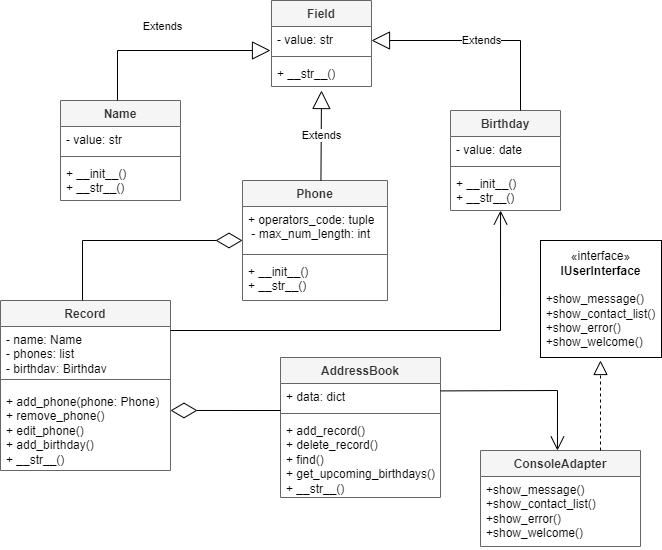

The diagram above was exported from draw.io. Its source (the exported page's mxGraphModel, read from the mxfile embedded in the PNG):
<mxGraphModel dx="1304" dy="1878" grid="1" gridSize="10" guides="1" tooltips="1" connect="1" arrows="1" fold="1" page="1" pageScale="1" pageWidth="827" pageHeight="1169" math="0" shadow="0">
  <root>
    <mxCell id="0" />
    <mxCell id="1" parent="0" />
    <mxCell id="vZq5PECed4IMi1POxfAX-2" value="Record" style="swimlane;fontStyle=1;align=center;verticalAlign=top;childLayout=stackLayout;horizontal=1;startSize=26;horizontalStack=0;resizeParent=1;resizeParentMax=0;resizeLast=0;collapsible=1;marginBottom=0;whiteSpace=wrap;html=1;fillColor=#f5f5f5;fontColor=#333333;strokeColor=#666666;" vertex="1" parent="1">
      <mxGeometry x="83" y="-730" width="170" height="170" as="geometry" />
    </mxCell>
    <mxCell id="vZq5PECed4IMi1POxfAX-3" value="&lt;div&gt;- name: Name&lt;/div&gt;&lt;div&gt;- phones: list&lt;/div&gt;&lt;div&gt;- birthday: Birthday&lt;/div&gt;" style="text;strokeColor=none;fillColor=none;align=left;verticalAlign=top;spacingLeft=4;spacingRight=4;overflow=hidden;rotatable=0;points=[[0,0.5],[1,0.5]];portConstraint=eastwest;whiteSpace=wrap;html=1;" vertex="1" parent="vZq5PECed4IMi1POxfAX-2">
      <mxGeometry y="26" width="170" height="44" as="geometry" />
    </mxCell>
    <mxCell id="vZq5PECed4IMi1POxfAX-4" value="" style="line;strokeWidth=1;fillColor=none;align=left;verticalAlign=middle;spacingTop=-1;spacingLeft=3;spacingRight=3;rotatable=0;labelPosition=right;points=[];portConstraint=eastwest;strokeColor=inherit;" vertex="1" parent="vZq5PECed4IMi1POxfAX-2">
      <mxGeometry y="70" width="170" height="18" as="geometry" />
    </mxCell>
    <mxCell id="vZq5PECed4IMi1POxfAX-5" value="+ add_phone(phone: Phone)&lt;div&gt;+ remove_phone()&lt;/div&gt;&lt;div&gt;+ edit_phone()&lt;/div&gt;&lt;div&gt;+ add_birthday()&lt;/div&gt;&lt;div&gt;+ __str__()&amp;nbsp;&lt;/div&gt;" style="text;strokeColor=none;fillColor=none;align=left;verticalAlign=top;spacingLeft=4;spacingRight=4;overflow=hidden;rotatable=0;points=[[0,0.5],[1,0.5]];portConstraint=eastwest;whiteSpace=wrap;html=1;" vertex="1" parent="vZq5PECed4IMi1POxfAX-2">
      <mxGeometry y="88" width="170" height="82" as="geometry" />
    </mxCell>
    <mxCell id="vZq5PECed4IMi1POxfAX-25" value="ConsoleAdapter" style="swimlane;fontStyle=1;align=center;verticalAlign=top;childLayout=stackLayout;horizontal=1;startSize=26;horizontalStack=0;resizeParent=1;resizeParentMax=0;resizeLast=0;collapsible=1;marginBottom=0;whiteSpace=wrap;html=1;fillColor=#f5f5f5;fontColor=#333333;strokeColor=#666666;" vertex="1" parent="1">
      <mxGeometry x="563" y="-580" width="160" height="96" as="geometry" />
    </mxCell>
    <mxCell id="vZq5PECed4IMi1POxfAX-28" value="&lt;div&gt;&lt;span style=&quot;background-color: initial;&quot;&gt;+show_message()&lt;/span&gt;&lt;/div&gt;&lt;div&gt;&lt;span style=&quot;background-color: initial;&quot;&gt;+show_contact_list()&lt;/span&gt;&lt;/div&gt;&lt;div&gt;&lt;span style=&quot;background-color: initial;&quot;&gt;+&lt;/span&gt;&lt;span style=&quot;background-color: initial;&quot;&gt;show_error()&lt;/span&gt;&lt;/div&gt;&lt;div&gt;&lt;span style=&quot;background-color: initial;&quot;&gt;+show_welcome()&amp;nbsp;&lt;/span&gt;&lt;/div&gt;" style="text;strokeColor=none;fillColor=none;align=left;verticalAlign=top;spacingLeft=4;spacingRight=4;overflow=hidden;rotatable=0;points=[[0,0.5],[1,0.5]];portConstraint=eastwest;whiteSpace=wrap;html=1;" vertex="1" parent="vZq5PECed4IMi1POxfAX-25">
      <mxGeometry y="26" width="160" height="70" as="geometry" />
    </mxCell>
    <mxCell id="vZq5PECed4IMi1POxfAX-29" value="«interface»&lt;br&gt;&lt;div&gt;&lt;b&gt;IUserInterface&lt;/b&gt;&lt;/div&gt;&lt;div&gt;&lt;b&gt;&lt;br&gt;&lt;/b&gt;&lt;/div&gt;&lt;div style=&quot;text-align: left;&quot;&gt;&lt;span style=&quot;background-color: initial;&quot;&gt;+show_message()&lt;/span&gt;&lt;/div&gt;&lt;div style=&quot;text-align: left;&quot;&gt;&lt;span style=&quot;background-color: initial;&quot;&gt;+show_contact_list()&lt;/span&gt;&lt;/div&gt;&lt;div style=&quot;text-align: left;&quot;&gt;&lt;span style=&quot;background-color: initial;&quot;&gt;+&lt;/span&gt;&lt;span style=&quot;background-color: initial;&quot;&gt;show_error()&lt;/span&gt;&lt;/div&gt;&lt;div style=&quot;text-align: left;&quot;&gt;&lt;span style=&quot;background-color: initial;&quot;&gt;+show_welcome()&amp;nbsp;&lt;/span&gt;&lt;/div&gt;" style="html=1;whiteSpace=wrap;" vertex="1" parent="1">
      <mxGeometry x="623" y="-790" width="121" height="117" as="geometry" />
    </mxCell>
    <mxCell id="vZq5PECed4IMi1POxfAX-30" value="" style="endArrow=block;dashed=1;endFill=0;endSize=12;html=1;rounded=0;exitX=0.75;exitY=0;exitDx=0;exitDy=0;" edge="1" parent="1" source="vZq5PECed4IMi1POxfAX-25">
      <mxGeometry width="160" relative="1" as="geometry">
        <mxPoint x="683" y="-480" as="sourcePoint" />
        <mxPoint x="683" y="-670" as="targetPoint" />
        <Array as="points" />
      </mxGeometry>
    </mxCell>
    <mxCell id="vZq5PECed4IMi1POxfAX-31" value="Field" style="swimlane;fontStyle=1;align=center;verticalAlign=top;childLayout=stackLayout;horizontal=1;startSize=26;horizontalStack=0;resizeParent=1;resizeParentMax=0;resizeLast=0;collapsible=1;marginBottom=0;whiteSpace=wrap;html=1;fillColor=#f5f5f5;fontColor=#333333;strokeColor=#666666;" vertex="1" parent="1">
      <mxGeometry x="354" y="-1030" width="100" height="86" as="geometry" />
    </mxCell>
    <mxCell id="vZq5PECed4IMi1POxfAX-32" value="- value: str" style="text;strokeColor=none;fillColor=none;align=left;verticalAlign=top;spacingLeft=4;spacingRight=4;overflow=hidden;rotatable=0;points=[[0,0.5],[1,0.5]];portConstraint=eastwest;whiteSpace=wrap;html=1;" vertex="1" parent="vZq5PECed4IMi1POxfAX-31">
      <mxGeometry y="26" width="100" height="26" as="geometry" />
    </mxCell>
    <mxCell id="vZq5PECed4IMi1POxfAX-33" value="" style="line;strokeWidth=1;fillColor=none;align=left;verticalAlign=middle;spacingTop=-1;spacingLeft=3;spacingRight=3;rotatable=0;labelPosition=right;points=[];portConstraint=eastwest;strokeColor=inherit;" vertex="1" parent="vZq5PECed4IMi1POxfAX-31">
      <mxGeometry y="52" width="100" height="8" as="geometry" />
    </mxCell>
    <mxCell id="vZq5PECed4IMi1POxfAX-34" value="+ __str__()" style="text;strokeColor=none;fillColor=none;align=left;verticalAlign=top;spacingLeft=4;spacingRight=4;overflow=hidden;rotatable=0;points=[[0,0.5],[1,0.5]];portConstraint=eastwest;whiteSpace=wrap;html=1;" vertex="1" parent="vZq5PECed4IMi1POxfAX-31">
      <mxGeometry y="60" width="100" height="26" as="geometry" />
    </mxCell>
    <mxCell id="vZq5PECed4IMi1POxfAX-35" value="AddressBook" style="swimlane;fontStyle=1;align=center;verticalAlign=top;childLayout=stackLayout;horizontal=1;startSize=26;horizontalStack=0;resizeParent=1;resizeParentMax=0;resizeLast=0;collapsible=1;marginBottom=0;whiteSpace=wrap;html=1;fillColor=#f5f5f5;strokeColor=#666666;fontColor=#333333;" vertex="1" parent="1">
      <mxGeometry x="363" y="-673" width="160" height="140" as="geometry" />
    </mxCell>
    <mxCell id="vZq5PECed4IMi1POxfAX-36" value="+ data: dict" style="text;strokeColor=none;fillColor=none;align=left;verticalAlign=top;spacingLeft=4;spacingRight=4;overflow=hidden;rotatable=0;points=[[0,0.5],[1,0.5]];portConstraint=eastwest;whiteSpace=wrap;html=1;" vertex="1" parent="vZq5PECed4IMi1POxfAX-35">
      <mxGeometry y="26" width="160" height="26" as="geometry" />
    </mxCell>
    <mxCell id="vZq5PECed4IMi1POxfAX-37" value="" style="line;strokeWidth=1;fillColor=none;align=left;verticalAlign=middle;spacingTop=-1;spacingLeft=3;spacingRight=3;rotatable=0;labelPosition=right;points=[];portConstraint=eastwest;strokeColor=inherit;" vertex="1" parent="vZq5PECed4IMi1POxfAX-35">
      <mxGeometry y="52" width="160" height="8" as="geometry" />
    </mxCell>
    <mxCell id="vZq5PECed4IMi1POxfAX-38" value="+ add_record()&lt;div&gt;+ delete_record()&lt;/div&gt;&lt;div&gt;+ find()&lt;/div&gt;&lt;div&gt;+ get_upcoming_birthdays()&lt;/div&gt;&lt;div&gt;+ __str__()&lt;/div&gt;" style="text;strokeColor=none;fillColor=none;align=left;verticalAlign=top;spacingLeft=4;spacingRight=4;overflow=hidden;rotatable=0;points=[[0,0.5],[1,0.5]];portConstraint=eastwest;whiteSpace=wrap;html=1;" vertex="1" parent="vZq5PECed4IMi1POxfAX-35">
      <mxGeometry y="60" width="160" height="80" as="geometry" />
    </mxCell>
    <mxCell id="vZq5PECed4IMi1POxfAX-43" value="Name" style="swimlane;fontStyle=1;align=center;verticalAlign=top;childLayout=stackLayout;horizontal=1;startSize=26;horizontalStack=0;resizeParent=1;resizeParentMax=0;resizeLast=0;collapsible=1;marginBottom=0;whiteSpace=wrap;html=1;fillColor=#f5f5f5;fontColor=#333333;strokeColor=#666666;" vertex="1" parent="1">
      <mxGeometry x="143" y="-930" width="120" height="100" as="geometry" />
    </mxCell>
    <mxCell id="vZq5PECed4IMi1POxfAX-44" value="- value: str" style="text;strokeColor=none;fillColor=none;align=left;verticalAlign=top;spacingLeft=4;spacingRight=4;overflow=hidden;rotatable=0;points=[[0,0.5],[1,0.5]];portConstraint=eastwest;whiteSpace=wrap;html=1;" vertex="1" parent="vZq5PECed4IMi1POxfAX-43">
      <mxGeometry y="26" width="120" height="26" as="geometry" />
    </mxCell>
    <mxCell id="vZq5PECed4IMi1POxfAX-45" value="" style="line;strokeWidth=1;fillColor=none;align=left;verticalAlign=middle;spacingTop=-1;spacingLeft=3;spacingRight=3;rotatable=0;labelPosition=right;points=[];portConstraint=eastwest;strokeColor=inherit;" vertex="1" parent="vZq5PECed4IMi1POxfAX-43">
      <mxGeometry y="52" width="120" height="8" as="geometry" />
    </mxCell>
    <mxCell id="vZq5PECed4IMi1POxfAX-46" value="+ __init__()&lt;div&gt;+ __str__()&lt;/div&gt;" style="text;strokeColor=none;fillColor=none;align=left;verticalAlign=top;spacingLeft=4;spacingRight=4;overflow=hidden;rotatable=0;points=[[0,0.5],[1,0.5]];portConstraint=eastwest;whiteSpace=wrap;html=1;" vertex="1" parent="vZq5PECed4IMi1POxfAX-43">
      <mxGeometry y="60" width="120" height="40" as="geometry" />
    </mxCell>
    <mxCell id="vZq5PECed4IMi1POxfAX-48" value="Phone" style="swimlane;fontStyle=1;align=center;verticalAlign=top;childLayout=stackLayout;horizontal=1;startSize=26;horizontalStack=0;resizeParent=1;resizeParentMax=0;resizeLast=0;collapsible=1;marginBottom=0;whiteSpace=wrap;html=1;fillColor=#f5f5f5;fontColor=#333333;strokeColor=#666666;" vertex="1" parent="1">
      <mxGeometry x="325" y="-850" width="145" height="120" as="geometry" />
    </mxCell>
    <mxCell id="vZq5PECed4IMi1POxfAX-49" value="+ operators_code: tuple&lt;div&gt;&amp;nbsp;- max_num_length: int&lt;/div&gt;&lt;div&gt;&lt;br&gt;&lt;/div&gt;" style="text;strokeColor=none;fillColor=none;align=left;verticalAlign=top;spacingLeft=4;spacingRight=4;overflow=hidden;rotatable=0;points=[[0,0.5],[1,0.5]];portConstraint=eastwest;whiteSpace=wrap;html=1;" vertex="1" parent="vZq5PECed4IMi1POxfAX-48">
      <mxGeometry y="26" width="145" height="44" as="geometry" />
    </mxCell>
    <mxCell id="vZq5PECed4IMi1POxfAX-50" value="" style="line;strokeWidth=1;fillColor=none;align=left;verticalAlign=middle;spacingTop=-1;spacingLeft=3;spacingRight=3;rotatable=0;labelPosition=right;points=[];portConstraint=eastwest;strokeColor=inherit;" vertex="1" parent="vZq5PECed4IMi1POxfAX-48">
      <mxGeometry y="70" width="145" height="8" as="geometry" />
    </mxCell>
    <mxCell id="vZq5PECed4IMi1POxfAX-51" value="+ __init__()&lt;div&gt;+ __str__()&lt;/div&gt;" style="text;strokeColor=none;fillColor=none;align=left;verticalAlign=top;spacingLeft=4;spacingRight=4;overflow=hidden;rotatable=0;points=[[0,0.5],[1,0.5]];portConstraint=eastwest;whiteSpace=wrap;html=1;" vertex="1" parent="vZq5PECed4IMi1POxfAX-48">
      <mxGeometry y="78" width="145" height="42" as="geometry" />
    </mxCell>
    <mxCell id="vZq5PECed4IMi1POxfAX-52" value="Birthday" style="swimlane;fontStyle=1;align=center;verticalAlign=top;childLayout=stackLayout;horizontal=1;startSize=26;horizontalStack=0;resizeParent=1;resizeParentMax=0;resizeLast=0;collapsible=1;marginBottom=0;whiteSpace=wrap;html=1;fillColor=#f5f5f5;fontColor=#333333;strokeColor=#666666;" vertex="1" parent="1">
      <mxGeometry x="533" y="-920" width="110" height="100" as="geometry" />
    </mxCell>
    <mxCell id="vZq5PECed4IMi1POxfAX-53" value="- value: date" style="text;strokeColor=none;fillColor=none;align=left;verticalAlign=top;spacingLeft=4;spacingRight=4;overflow=hidden;rotatable=0;points=[[0,0.5],[1,0.5]];portConstraint=eastwest;whiteSpace=wrap;html=1;" vertex="1" parent="vZq5PECed4IMi1POxfAX-52">
      <mxGeometry y="26" width="110" height="26" as="geometry" />
    </mxCell>
    <mxCell id="vZq5PECed4IMi1POxfAX-54" value="" style="line;strokeWidth=1;fillColor=none;align=left;verticalAlign=middle;spacingTop=-1;spacingLeft=3;spacingRight=3;rotatable=0;labelPosition=right;points=[];portConstraint=eastwest;strokeColor=inherit;" vertex="1" parent="vZq5PECed4IMi1POxfAX-52">
      <mxGeometry y="52" width="110" height="8" as="geometry" />
    </mxCell>
    <mxCell id="vZq5PECed4IMi1POxfAX-55" value="+ __init__()&lt;div&gt;+ __str__()&lt;/div&gt;" style="text;strokeColor=none;fillColor=none;align=left;verticalAlign=top;spacingLeft=4;spacingRight=4;overflow=hidden;rotatable=0;points=[[0,0.5],[1,0.5]];portConstraint=eastwest;whiteSpace=wrap;html=1;" vertex="1" parent="vZq5PECed4IMi1POxfAX-52">
      <mxGeometry y="60" width="110" height="40" as="geometry" />
    </mxCell>
    <mxCell id="vZq5PECed4IMi1POxfAX-57" value="Extends" style="endArrow=block;endSize=16;endFill=0;html=1;rounded=0;" edge="1" parent="1">
      <mxGeometry x="-0.0646" y="25" width="160" relative="1" as="geometry">
        <mxPoint x="200" y="-930" as="sourcePoint" />
        <mxPoint x="353" y="-980" as="targetPoint" />
        <Array as="points">
          <mxPoint x="200" y="-980" />
          <mxPoint x="353" y="-980" />
        </Array>
        <mxPoint y="1" as="offset" />
      </mxGeometry>
    </mxCell>
    <mxCell id="vZq5PECed4IMi1POxfAX-58" value="Extends" style="endArrow=block;endSize=16;endFill=0;html=1;rounded=0;entryX=1.004;entryY=1.104;entryDx=0;entryDy=0;entryPerimeter=0;" edge="1" parent="1">
      <mxGeometry width="160" relative="1" as="geometry">
        <mxPoint x="603" y="-920" as="sourcePoint" />
        <mxPoint x="454.0000000000001" y="-989.9960000000001" as="targetPoint" />
        <Array as="points">
          <mxPoint x="603" y="-990" />
        </Array>
      </mxGeometry>
    </mxCell>
    <mxCell id="vZq5PECed4IMi1POxfAX-59" value="Extends" style="endArrow=block;endSize=16;endFill=0;html=1;rounded=0;entryX=0.5;entryY=1.154;entryDx=0;entryDy=0;entryPerimeter=0;exitX=0.541;exitY=0;exitDx=0;exitDy=0;exitPerimeter=0;" edge="1" parent="1" source="vZq5PECed4IMi1POxfAX-48" target="vZq5PECed4IMi1POxfAX-34">
      <mxGeometry width="160" relative="1" as="geometry">
        <mxPoint x="411.55999999999995" y="-819.9680000000001" as="sourcePoint" />
        <mxPoint x="409.9200000000001" y="-900.996" as="targetPoint" />
      </mxGeometry>
    </mxCell>
    <mxCell id="vZq5PECed4IMi1POxfAX-95" value="" style="endArrow=diamondThin;endFill=0;endSize=24;html=1;rounded=0;entryX=1;entryY=0.268;entryDx=0;entryDy=0;entryPerimeter=0;" edge="1" parent="1" target="vZq5PECed4IMi1POxfAX-5">
      <mxGeometry width="160" relative="1" as="geometry">
        <mxPoint x="363" y="-620" as="sourcePoint" />
        <mxPoint x="253" y="-621" as="targetPoint" />
      </mxGeometry>
    </mxCell>
    <mxCell id="vZq5PECed4IMi1POxfAX-96" value="" style="endArrow=diamondThin;endFill=0;endSize=24;html=1;rounded=0;exitX=1;exitY=0;exitDx=0;exitDy=0;" edge="1" parent="1">
      <mxGeometry width="160" relative="1" as="geometry">
        <mxPoint x="165" y="-730" as="sourcePoint" />
        <mxPoint x="325" y="-790" as="targetPoint" />
        <Array as="points">
          <mxPoint x="165" y="-790" />
        </Array>
      </mxGeometry>
    </mxCell>
    <mxCell id="vZq5PECed4IMi1POxfAX-97" value="" style="endArrow=open;endFill=1;endSize=12;html=1;rounded=0;exitX=1;exitY=0.091;exitDx=0;exitDy=0;exitPerimeter=0;entryX=0.455;entryY=1;entryDx=0;entryDy=0;entryPerimeter=0;" edge="1" parent="1" source="vZq5PECed4IMi1POxfAX-3" target="vZq5PECed4IMi1POxfAX-55">
      <mxGeometry width="160" relative="1" as="geometry">
        <mxPoint x="473" y="-635.36" as="sourcePoint" />
        <mxPoint x="603" y="-750" as="targetPoint" />
        <Array as="points">
          <mxPoint x="583" y="-700" />
        </Array>
      </mxGeometry>
    </mxCell>
    <mxCell id="vZq5PECed4IMi1POxfAX-98" value="" style="endArrow=open;endFill=1;endSize=12;html=1;rounded=0;exitX=1.001;exitY=0.285;exitDx=0;exitDy=0;exitPerimeter=0;entryX=0.481;entryY=0;entryDx=0;entryDy=0;entryPerimeter=0;" edge="1" parent="1" source="vZq5PECed4IMi1POxfAX-36" target="vZq5PECed4IMi1POxfAX-25">
      <mxGeometry width="160" relative="1" as="geometry">
        <mxPoint x="660" y="-590" as="sourcePoint" />
        <mxPoint x="640" y="-583" as="targetPoint" />
        <Array as="points">
          <mxPoint x="640" y="-640" />
        </Array>
      </mxGeometry>
    </mxCell>
  </root>
</mxGraphModel>